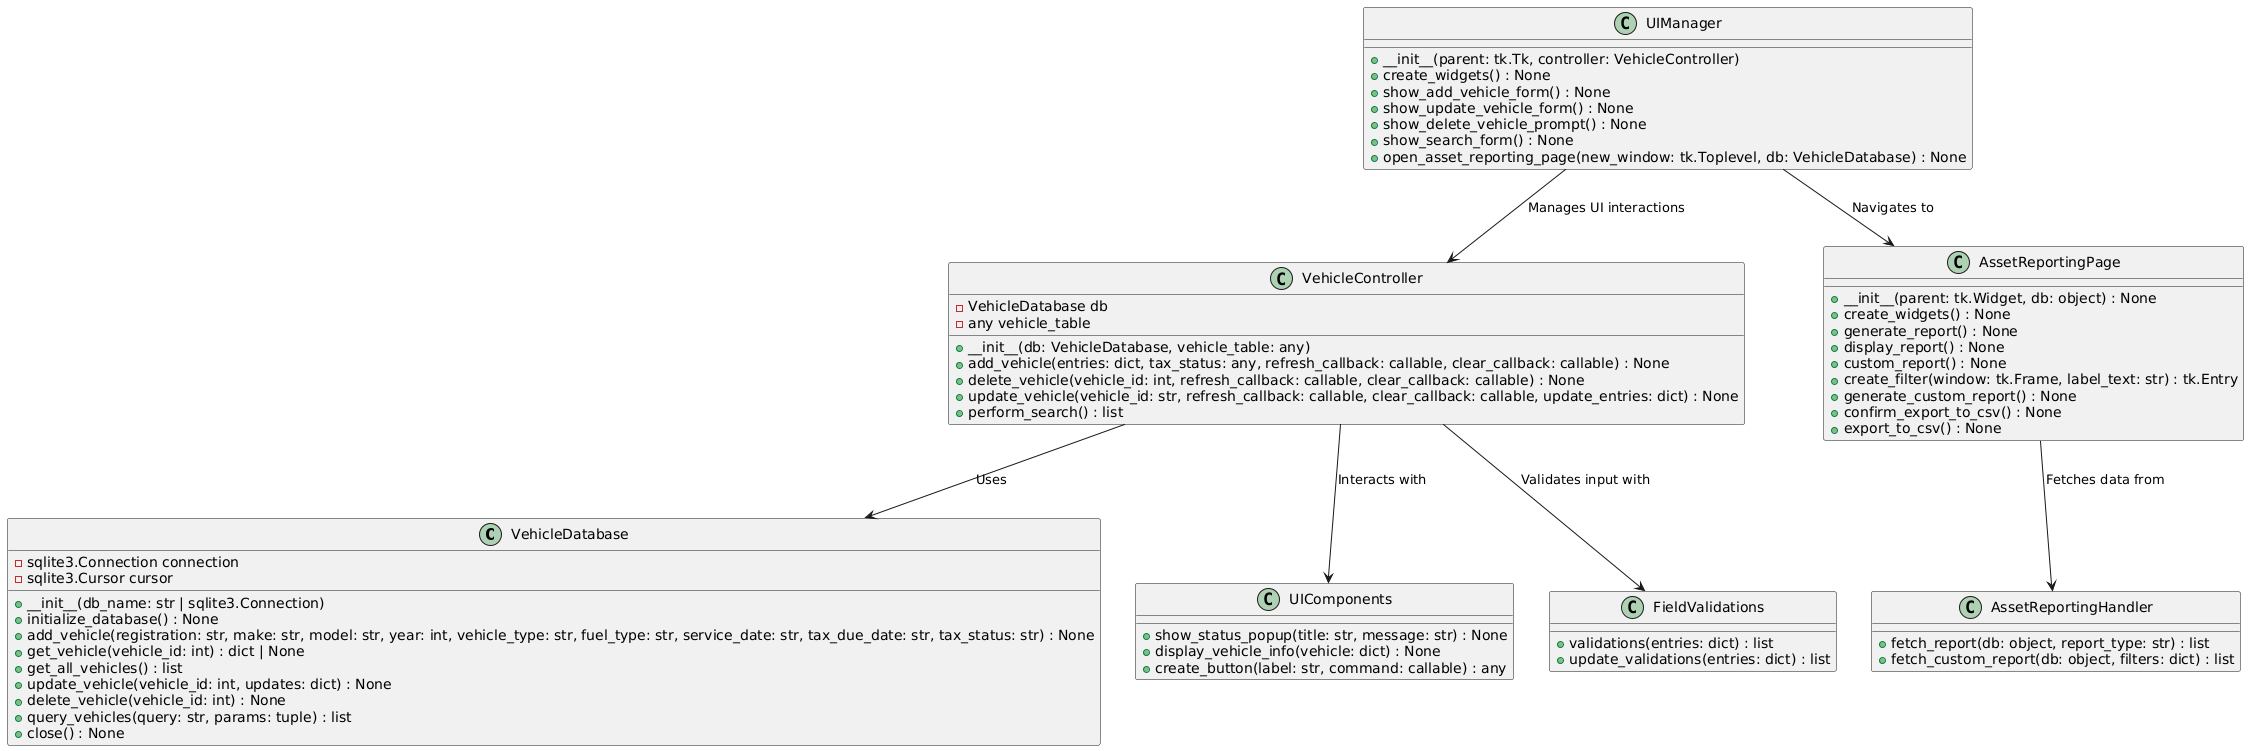

The diagram above was rendered by PlantUML. Its source (embedded in the PNG):
@startuml
class VehicleDatabase {
    - sqlite3.Connection connection
    - sqlite3.Cursor cursor
    + __init__(db_name: str | sqlite3.Connection)
    + initialize_database() : None
    + add_vehicle(registration: str, make: str, model: str, year: int, vehicle_type: str, fuel_type: str, service_date: str, tax_due_date: str, tax_status: str) : None
    + get_vehicle(vehicle_id: int) : dict | None
    + get_all_vehicles() : list
    + update_vehicle(vehicle_id: int, updates: dict) : None
    + delete_vehicle(vehicle_id: int) : None
    + query_vehicles(query: str, params: tuple) : list
    + close() : None
}

class VehicleController {
    - VehicleDatabase db
    - any vehicle_table
    + __init__(db: VehicleDatabase, vehicle_table: any)
    + add_vehicle(entries: dict, tax_status: any, refresh_callback: callable, clear_callback: callable) : None
    + delete_vehicle(vehicle_id: int, refresh_callback: callable, clear_callback: callable) : None
    + update_vehicle(vehicle_id: str, refresh_callback: callable, clear_callback: callable, update_entries: dict) : None
    + perform_search() : list
}

class UIComponents {
    + show_status_popup(title: str, message: str) : None
    + display_vehicle_info(vehicle: dict) : None
    + create_button(label: str, command: callable) : any
}

class FieldValidations {
    + validations(entries: dict) : list
    + update_validations(entries: dict) : list
}

class UIManager {
    + __init__(parent: tk.Tk, controller: VehicleController) 
    + create_widgets() : None
    + show_add_vehicle_form() : None
    + show_update_vehicle_form() : None
    + show_delete_vehicle_prompt() : None
    + show_search_form() : None
    + open_asset_reporting_page(new_window: tk.Toplevel, db: VehicleDatabase) : None
}

class AssetReportingPage {
    + __init__(parent: tk.Widget, db: object) : None
    + create_widgets() : None
    + generate_report() : None
    + display_report() : None
    + custom_report() : None
    + create_filter(window: tk.Frame, label_text: str) : tk.Entry
    + generate_custom_report() : None
    + confirm_export_to_csv() : None
    + export_to_csv() : None
}

class AssetReportingHandler {
    + fetch_report(db: object, report_type: str) : list
    + fetch_custom_report(db: object, filters: dict) : list
}

' Relationships
VehicleController --> VehicleDatabase : "Uses"
VehicleController --> UIComponents : "Interacts with"
VehicleController --> FieldValidations : "Validates input with"
UIManager --> VehicleController : "Manages UI interactions"
UIManager --> AssetReportingPage : "Navigates to"
AssetReportingPage --> AssetReportingHandler : "Fetches data from"
@enduml